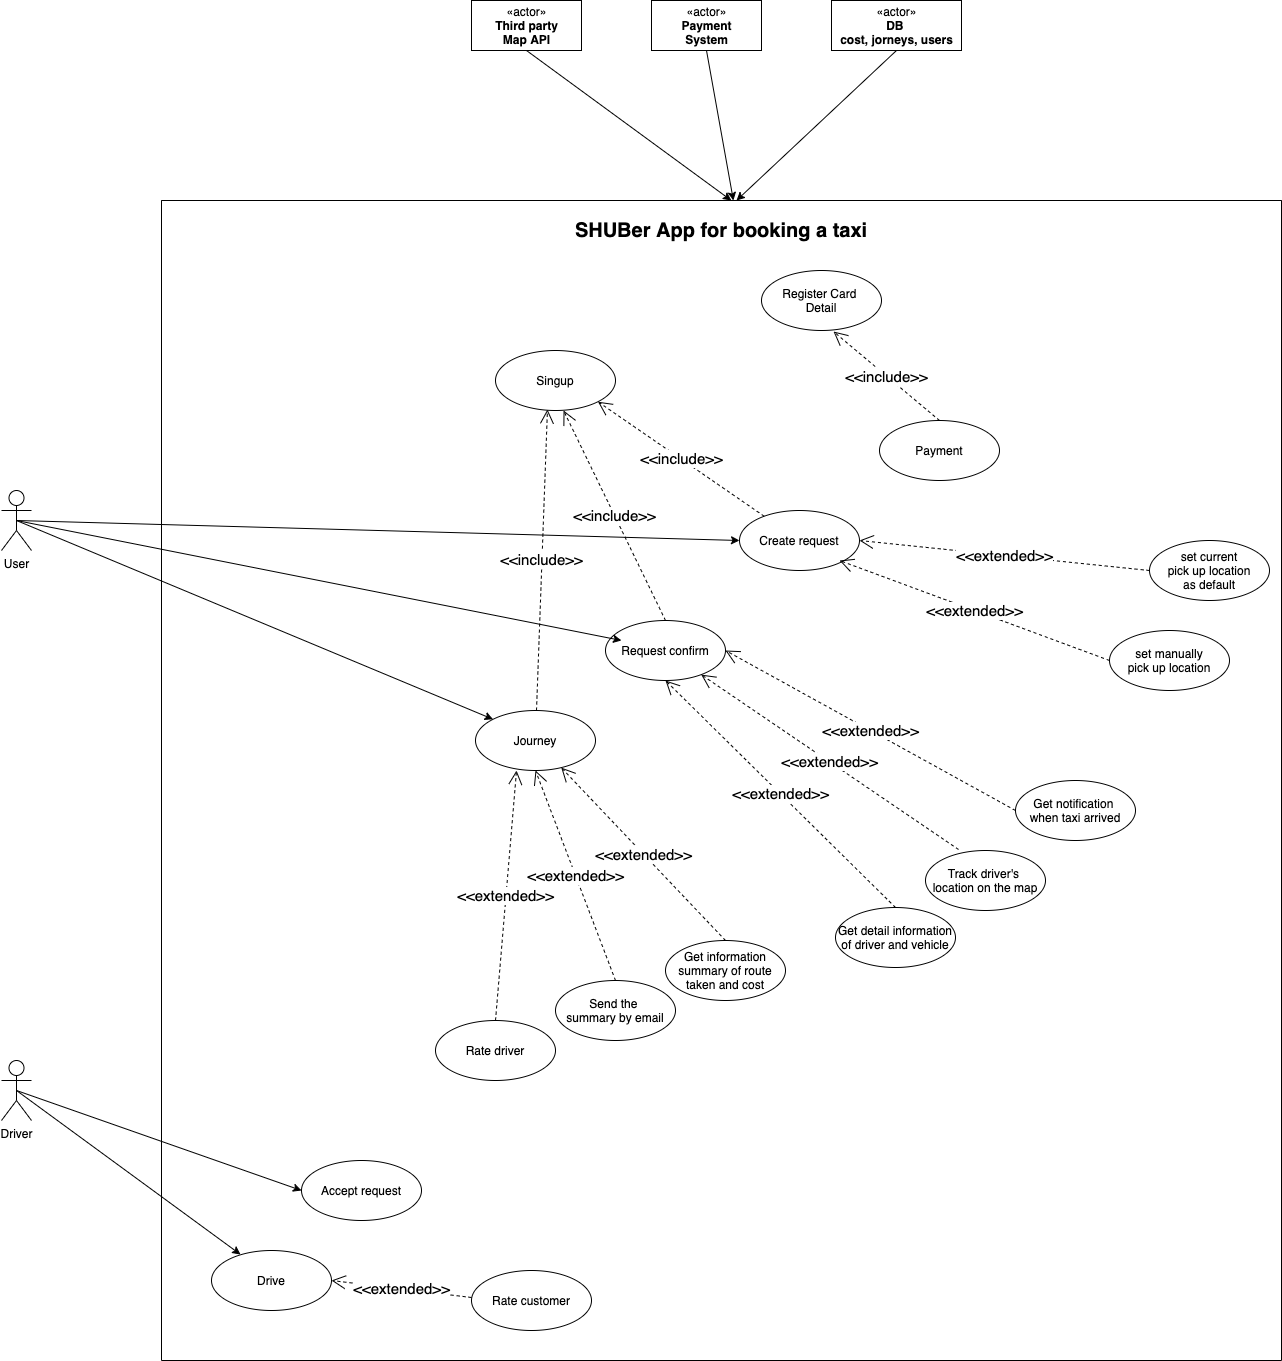

The diagram above was exported from draw.io. Its source (the exported page's mxGraphModel, read from the mxfile embedded in the PNG):
<mxGraphModel dx="2368" dy="2783" grid="1" gridSize="10" guides="1" tooltips="1" connect="1" arrows="1" fold="1" page="1" pageScale="1" pageWidth="1169" pageHeight="827" math="0" shadow="0">
  <root>
    <mxCell id="0" />
    <mxCell id="1" parent="0" />
    <mxCell id="yIlVobhfL9951AnTHwrj-10" value="&#10;&#10;&#10;&#10;" style="swimlane;startSize=0;" parent="1" vertex="1">
      <mxGeometry x="-550" y="-1250" width="1120" height="1160" as="geometry" />
    </mxCell>
    <mxCell id="yIlVobhfL9951AnTHwrj-17" value="Create request" style="ellipse;whiteSpace=wrap;html=1;" parent="yIlVobhfL9951AnTHwrj-10" vertex="1">
      <mxGeometry x="578" y="310" width="120" height="60" as="geometry" />
    </mxCell>
    <mxCell id="yIlVobhfL9951AnTHwrj-16" value="Register Card&amp;nbsp;&lt;br&gt;Detail" style="ellipse;whiteSpace=wrap;html=1;" parent="yIlVobhfL9951AnTHwrj-10" vertex="1">
      <mxGeometry x="600" y="70" width="120" height="60" as="geometry" />
    </mxCell>
    <mxCell id="yIlVobhfL9951AnTHwrj-12" value="Singup" style="ellipse;whiteSpace=wrap;html=1;" parent="yIlVobhfL9951AnTHwrj-10" vertex="1">
      <mxGeometry x="334" y="150" width="120" height="60" as="geometry" />
    </mxCell>
    <mxCell id="yIlVobhfL9951AnTHwrj-27" value="set current&lt;br&gt;pick up location&lt;br&gt;as default" style="ellipse;whiteSpace=wrap;html=1;" parent="yIlVobhfL9951AnTHwrj-10" vertex="1">
      <mxGeometry x="988" y="340" width="120" height="60" as="geometry" />
    </mxCell>
    <mxCell id="yIlVobhfL9951AnTHwrj-28" value="set manually&lt;br&gt;pick up location" style="ellipse;whiteSpace=wrap;html=1;" parent="yIlVobhfL9951AnTHwrj-10" vertex="1">
      <mxGeometry x="948" y="430" width="120" height="60" as="geometry" />
    </mxCell>
    <mxCell id="M7PhAC-UtF7q4G0mDB4N-95" value="Payment" style="ellipse;whiteSpace=wrap;html=1;" vertex="1" parent="yIlVobhfL9951AnTHwrj-10">
      <mxGeometry x="718" y="220" width="120" height="60" as="geometry" />
    </mxCell>
    <mxCell id="yIlVobhfL9951AnTHwrj-26" value="Rate driver" style="ellipse;whiteSpace=wrap;html=1;" parent="yIlVobhfL9951AnTHwrj-10" vertex="1">
      <mxGeometry x="274" y="820" width="120" height="60" as="geometry" />
    </mxCell>
    <mxCell id="yIlVobhfL9951AnTHwrj-21" value="Get detail information of driver and vehicle" style="ellipse;whiteSpace=wrap;html=1;" parent="yIlVobhfL9951AnTHwrj-10" vertex="1">
      <mxGeometry x="674" y="707" width="120" height="60" as="geometry" />
    </mxCell>
    <mxCell id="yIlVobhfL9951AnTHwrj-22" value="Get notification &lt;br&gt;when taxi arrived" style="ellipse;whiteSpace=wrap;html=1;" parent="yIlVobhfL9951AnTHwrj-10" vertex="1">
      <mxGeometry x="854" y="580" width="120" height="60" as="geometry" />
    </mxCell>
    <mxCell id="yIlVobhfL9951AnTHwrj-20" value="Track driver's&amp;nbsp;&lt;br&gt;location on the map" style="ellipse;whiteSpace=wrap;html=1;" parent="yIlVobhfL9951AnTHwrj-10" vertex="1">
      <mxGeometry x="764" y="650" width="120" height="60" as="geometry" />
    </mxCell>
    <mxCell id="yIlVobhfL9951AnTHwrj-23" value="Get information&lt;br&gt;summary of route taken and cost" style="ellipse;whiteSpace=wrap;html=1;" parent="yIlVobhfL9951AnTHwrj-10" vertex="1">
      <mxGeometry x="504" y="740" width="120" height="60" as="geometry" />
    </mxCell>
    <mxCell id="yIlVobhfL9951AnTHwrj-24" value="Send the &lt;br&gt;summary by email" style="ellipse;whiteSpace=wrap;html=1;" parent="yIlVobhfL9951AnTHwrj-10" vertex="1">
      <mxGeometry x="394" y="780" width="120" height="60" as="geometry" />
    </mxCell>
    <mxCell id="M7PhAC-UtF7q4G0mDB4N-98" value="Journey" style="ellipse;whiteSpace=wrap;html=1;" vertex="1" parent="yIlVobhfL9951AnTHwrj-10">
      <mxGeometry x="314" y="510" width="120" height="60" as="geometry" />
    </mxCell>
    <mxCell id="M7PhAC-UtF7q4G0mDB4N-99" value="Request confirm" style="ellipse;whiteSpace=wrap;html=1;" vertex="1" parent="yIlVobhfL9951AnTHwrj-10">
      <mxGeometry x="444" y="420" width="120" height="60" as="geometry" />
    </mxCell>
    <mxCell id="M7PhAC-UtF7q4G0mDB4N-102" value="&amp;lt;&amp;lt;extended&amp;gt;&amp;gt;" style="endArrow=open;endSize=12;dashed=1;html=1;rounded=0;fontSize=15;entryX=0.342;entryY=1;entryDx=0;entryDy=0;exitX=0.5;exitY=0;exitDx=0;exitDy=0;entryPerimeter=0;" edge="1" parent="yIlVobhfL9951AnTHwrj-10" source="yIlVobhfL9951AnTHwrj-26" target="M7PhAC-UtF7q4G0mDB4N-98">
      <mxGeometry width="160" relative="1" as="geometry">
        <mxPoint x="334" y="690" as="sourcePoint" />
        <mxPoint x="494" y="690" as="targetPoint" />
      </mxGeometry>
    </mxCell>
    <mxCell id="M7PhAC-UtF7q4G0mDB4N-103" value="&amp;lt;&amp;lt;extended&amp;gt;&amp;gt;" style="endArrow=open;endSize=12;dashed=1;html=1;rounded=0;fontSize=15;entryX=0.5;entryY=1;entryDx=0;entryDy=0;exitX=0.5;exitY=0;exitDx=0;exitDy=0;" edge="1" parent="yIlVobhfL9951AnTHwrj-10" source="yIlVobhfL9951AnTHwrj-24" target="M7PhAC-UtF7q4G0mDB4N-98">
      <mxGeometry width="160" relative="1" as="geometry">
        <mxPoint x="344" y="830" as="sourcePoint" />
        <mxPoint x="365.03999999999996" y="580" as="targetPoint" />
      </mxGeometry>
    </mxCell>
    <mxCell id="M7PhAC-UtF7q4G0mDB4N-105" value="&amp;lt;&amp;lt;extended&amp;gt;&amp;gt;" style="endArrow=open;endSize=12;dashed=1;html=1;rounded=0;fontSize=15;exitX=0.5;exitY=0;exitDx=0;exitDy=0;" edge="1" parent="yIlVobhfL9951AnTHwrj-10" source="yIlVobhfL9951AnTHwrj-23" target="M7PhAC-UtF7q4G0mDB4N-98">
      <mxGeometry width="160" relative="1" as="geometry">
        <mxPoint x="544" y="781.5" as="sourcePoint" />
        <mxPoint x="434" y="538.5" as="targetPoint" />
      </mxGeometry>
    </mxCell>
    <mxCell id="M7PhAC-UtF7q4G0mDB4N-106" value="&amp;lt;&amp;lt;extended&amp;gt;&amp;gt;" style="endArrow=open;endSize=12;dashed=1;html=1;rounded=0;fontSize=15;exitX=0.5;exitY=0;exitDx=0;exitDy=0;entryX=0.5;entryY=1;entryDx=0;entryDy=0;" edge="1" parent="yIlVobhfL9951AnTHwrj-10" source="yIlVobhfL9951AnTHwrj-21" target="M7PhAC-UtF7q4G0mDB4N-99">
      <mxGeometry width="160" relative="1" as="geometry">
        <mxPoint x="718.26" y="710" as="sourcePoint" />
        <mxPoint x="554.0034088740788" y="537.0983251306093" as="targetPoint" />
      </mxGeometry>
    </mxCell>
    <mxCell id="M7PhAC-UtF7q4G0mDB4N-128" value="&amp;lt;&amp;lt;extended&amp;gt;&amp;gt;" style="endArrow=open;endSize=12;dashed=1;html=1;rounded=0;fontSize=15;exitX=0.275;exitY=-0.017;exitDx=0;exitDy=0;exitPerimeter=0;" edge="1" parent="yIlVobhfL9951AnTHwrj-10" source="yIlVobhfL9951AnTHwrj-20" target="M7PhAC-UtF7q4G0mDB4N-99">
      <mxGeometry width="160" relative="1" as="geometry">
        <mxPoint x="814" y="667" as="sourcePoint" />
        <mxPoint x="584" y="440" as="targetPoint" />
      </mxGeometry>
    </mxCell>
    <mxCell id="M7PhAC-UtF7q4G0mDB4N-129" value="&amp;lt;&amp;lt;extended&amp;gt;&amp;gt;" style="endArrow=open;endSize=12;dashed=1;html=1;rounded=0;fontSize=15;exitX=0;exitY=0.5;exitDx=0;exitDy=0;entryX=1;entryY=0.5;entryDx=0;entryDy=0;" edge="1" parent="yIlVobhfL9951AnTHwrj-10" source="yIlVobhfL9951AnTHwrj-22" target="M7PhAC-UtF7q4G0mDB4N-99">
      <mxGeometry width="160" relative="1" as="geometry">
        <mxPoint x="851.31" y="604.86" as="sourcePoint" />
        <mxPoint x="593.9974321454706" y="429.9964217228779" as="targetPoint" />
      </mxGeometry>
    </mxCell>
    <mxCell id="M7PhAC-UtF7q4G0mDB4N-130" value="&amp;lt;&amp;lt;extended&amp;gt;&amp;gt;" style="endArrow=open;endSize=12;dashed=1;html=1;rounded=0;fontSize=15;exitX=0;exitY=0.5;exitDx=0;exitDy=0;entryX=1;entryY=0.5;entryDx=0;entryDy=0;" edge="1" parent="yIlVobhfL9951AnTHwrj-10" source="yIlVobhfL9951AnTHwrj-28">
      <mxGeometry width="160" relative="1" as="geometry">
        <mxPoint x="968" y="520" as="sourcePoint" />
        <mxPoint x="678" y="360" as="targetPoint" />
      </mxGeometry>
    </mxCell>
    <mxCell id="M7PhAC-UtF7q4G0mDB4N-131" value="&amp;lt;&amp;lt;extended&amp;gt;&amp;gt;" style="endArrow=open;endSize=12;dashed=1;html=1;rounded=0;fontSize=15;exitX=0;exitY=0.5;exitDx=0;exitDy=0;entryX=1;entryY=0.5;entryDx=0;entryDy=0;" edge="1" parent="yIlVobhfL9951AnTHwrj-10" source="yIlVobhfL9951AnTHwrj-27">
      <mxGeometry width="160" relative="1" as="geometry">
        <mxPoint x="968" y="440" as="sourcePoint" />
        <mxPoint x="698" y="340" as="targetPoint" />
      </mxGeometry>
    </mxCell>
    <mxCell id="M7PhAC-UtF7q4G0mDB4N-134" value="&amp;lt;&amp;lt;include&amp;gt;&amp;gt;" style="endArrow=open;endSize=12;dashed=1;html=1;rounded=0;fontSize=15;entryX=0.433;entryY=0.983;entryDx=0;entryDy=0;entryPerimeter=0;" edge="1" parent="yIlVobhfL9951AnTHwrj-10" source="M7PhAC-UtF7q4G0mDB4N-98" target="yIlVobhfL9951AnTHwrj-12">
      <mxGeometry width="160" relative="1" as="geometry">
        <mxPoint x="363.48" y="470" as="sourcePoint" />
        <mxPoint x="384.52" y="220" as="targetPoint" />
      </mxGeometry>
    </mxCell>
    <mxCell id="M7PhAC-UtF7q4G0mDB4N-135" value="&amp;lt;&amp;lt;include&amp;gt;&amp;gt;" style="endArrow=open;endSize=12;dashed=1;html=1;rounded=0;fontSize=15;entryX=0.567;entryY=1;entryDx=0;entryDy=0;entryPerimeter=0;exitX=0.5;exitY=0;exitDx=0;exitDy=0;" edge="1" parent="yIlVobhfL9951AnTHwrj-10" source="M7PhAC-UtF7q4G0mDB4N-99" target="yIlVobhfL9951AnTHwrj-12">
      <mxGeometry width="160" relative="1" as="geometry">
        <mxPoint x="384.9968412458343" y="520.0041406935343" as="sourcePoint" />
        <mxPoint x="395.96000000000004" y="218.98000000000002" as="targetPoint" />
      </mxGeometry>
    </mxCell>
    <mxCell id="M7PhAC-UtF7q4G0mDB4N-136" value="&amp;lt;&amp;lt;include&amp;gt;&amp;gt;" style="endArrow=open;endSize=12;dashed=1;html=1;rounded=0;fontSize=15;entryX=1;entryY=1;entryDx=0;entryDy=0;" edge="1" parent="yIlVobhfL9951AnTHwrj-10" source="yIlVobhfL9951AnTHwrj-17" target="yIlVobhfL9951AnTHwrj-12">
      <mxGeometry width="160" relative="1" as="geometry">
        <mxPoint x="545.96" y="400" as="sourcePoint" />
        <mxPoint x="444" y="190" as="targetPoint" />
      </mxGeometry>
    </mxCell>
    <mxCell id="M7PhAC-UtF7q4G0mDB4N-137" value="&amp;lt;&amp;lt;include&amp;gt;&amp;gt;" style="endArrow=open;endSize=12;dashed=1;html=1;rounded=0;fontSize=15;entryX=0.6;entryY=1.017;entryDx=0;entryDy=0;exitX=0.5;exitY=0;exitDx=0;exitDy=0;entryPerimeter=0;" edge="1" parent="yIlVobhfL9951AnTHwrj-10" source="M7PhAC-UtF7q4G0mDB4N-95" target="yIlVobhfL9951AnTHwrj-16">
      <mxGeometry width="160" relative="1" as="geometry">
        <mxPoint x="650.2483591496997" y="279.99932120725634" as="sourcePoint" />
        <mxPoint x="483.99640687119273" y="165.46320343559637" as="targetPoint" />
      </mxGeometry>
    </mxCell>
    <mxCell id="yIlVobhfL9951AnTHwrj-2" value="&lt;b&gt;&lt;font style=&quot;font-size: 20px&quot;&gt;SHUBer App for booking a taxi&lt;/font&gt;&lt;/b&gt;" style="text;html=1;strokeColor=none;fillColor=none;align=center;verticalAlign=middle;whiteSpace=wrap;rounded=0;" parent="yIlVobhfL9951AnTHwrj-10" vertex="1">
      <mxGeometry x="301.25" width="517.5" height="60" as="geometry" />
    </mxCell>
    <mxCell id="yIlVobhfL9951AnTHwrj-19" value="Accept request" style="ellipse;whiteSpace=wrap;html=1;" parent="yIlVobhfL9951AnTHwrj-10" vertex="1">
      <mxGeometry x="140" y="960" width="120" height="60" as="geometry" />
    </mxCell>
    <mxCell id="yIlVobhfL9951AnTHwrj-25" value="Rate customer" style="ellipse;whiteSpace=wrap;html=1;" parent="yIlVobhfL9951AnTHwrj-10" vertex="1">
      <mxGeometry x="310" y="1070" width="120" height="60" as="geometry" />
    </mxCell>
    <mxCell id="M7PhAC-UtF7q4G0mDB4N-140" value="Drive" style="ellipse;whiteSpace=wrap;html=1;" vertex="1" parent="yIlVobhfL9951AnTHwrj-10">
      <mxGeometry x="50" y="1050" width="120" height="60" as="geometry" />
    </mxCell>
    <mxCell id="M7PhAC-UtF7q4G0mDB4N-150" value="&amp;lt;&amp;lt;extended&amp;gt;&amp;gt;" style="endArrow=open;endSize=12;dashed=1;html=1;rounded=0;fontSize=15;entryX=1;entryY=0.5;entryDx=0;entryDy=0;exitX=0.5;exitY=0;exitDx=0;exitDy=0;" edge="1" parent="yIlVobhfL9951AnTHwrj-10" target="M7PhAC-UtF7q4G0mDB4N-140">
      <mxGeometry width="160" relative="1" as="geometry">
        <mxPoint x="310" y="1097" as="sourcePoint" />
        <mxPoint x="331.03999999999996" y="847" as="targetPoint" />
      </mxGeometry>
    </mxCell>
    <mxCell id="M7PhAC-UtF7q4G0mDB4N-152" style="edgeStyle=none;rounded=0;orthogonalLoop=1;jettySize=auto;html=1;exitX=0;exitY=0.5;exitDx=0;exitDy=0;fontSize=15;" edge="1" parent="yIlVobhfL9951AnTHwrj-10" source="yIlVobhfL9951AnTHwrj-12" target="yIlVobhfL9951AnTHwrj-12">
      <mxGeometry relative="1" as="geometry">
        <Array as="points">
          <mxPoint x="334" y="180" />
        </Array>
      </mxGeometry>
    </mxCell>
    <mxCell id="M7PhAC-UtF7q4G0mDB4N-145" style="edgeStyle=none;rounded=0;orthogonalLoop=1;jettySize=auto;html=1;entryX=0.133;entryY=0.333;entryDx=0;entryDy=0;entryPerimeter=0;fontSize=15;" edge="1" parent="1" target="M7PhAC-UtF7q4G0mDB4N-99">
      <mxGeometry relative="1" as="geometry">
        <mxPoint x="-695" y="-930" as="sourcePoint" />
      </mxGeometry>
    </mxCell>
    <mxCell id="M7PhAC-UtF7q4G0mDB4N-146" style="edgeStyle=none;rounded=0;orthogonalLoop=1;jettySize=auto;html=1;exitX=0.5;exitY=0.5;exitDx=0;exitDy=0;exitPerimeter=0;entryX=0;entryY=0.5;entryDx=0;entryDy=0;fontSize=15;" edge="1" parent="1" source="yIlVobhfL9951AnTHwrj-8" target="yIlVobhfL9951AnTHwrj-17">
      <mxGeometry relative="1" as="geometry" />
    </mxCell>
    <mxCell id="yIlVobhfL9951AnTHwrj-8" value="User&lt;br&gt;" style="shape=umlActor;verticalLabelPosition=bottom;verticalAlign=top;html=1;" parent="1" vertex="1">
      <mxGeometry x="-710" y="-960" width="30" height="60" as="geometry" />
    </mxCell>
    <mxCell id="M7PhAC-UtF7q4G0mDB4N-148" style="edgeStyle=none;rounded=0;orthogonalLoop=1;jettySize=auto;html=1;exitX=0.5;exitY=0.5;exitDx=0;exitDy=0;exitPerimeter=0;entryX=0.242;entryY=0.067;entryDx=0;entryDy=0;entryPerimeter=0;fontSize=15;" edge="1" parent="1" source="yIlVobhfL9951AnTHwrj-3" target="M7PhAC-UtF7q4G0mDB4N-140">
      <mxGeometry relative="1" as="geometry" />
    </mxCell>
    <mxCell id="M7PhAC-UtF7q4G0mDB4N-149" style="edgeStyle=none;rounded=0;orthogonalLoop=1;jettySize=auto;html=1;exitX=0.5;exitY=0.5;exitDx=0;exitDy=0;exitPerimeter=0;entryX=0;entryY=0.5;entryDx=0;entryDy=0;fontSize=15;" edge="1" parent="1" source="yIlVobhfL9951AnTHwrj-3" target="yIlVobhfL9951AnTHwrj-19">
      <mxGeometry relative="1" as="geometry" />
    </mxCell>
    <mxCell id="yIlVobhfL9951AnTHwrj-3" value="Driver&lt;br&gt;" style="shape=umlActor;verticalLabelPosition=bottom;verticalAlign=top;html=1;" parent="1" vertex="1">
      <mxGeometry x="-710" y="-390" width="30" height="60" as="geometry" />
    </mxCell>
    <mxCell id="M7PhAC-UtF7q4G0mDB4N-142" style="edgeStyle=none;rounded=0;orthogonalLoop=1;jettySize=auto;html=1;exitX=0.5;exitY=1;exitDx=0;exitDy=0;fontSize=15;entryX=0.523;entryY=0;entryDx=0;entryDy=0;entryPerimeter=0;" edge="1" parent="1" source="yIlVobhfL9951AnTHwrj-9" target="yIlVobhfL9951AnTHwrj-2">
      <mxGeometry relative="1" as="geometry">
        <mxPoint x="20" y="-1260" as="targetPoint" />
      </mxGeometry>
    </mxCell>
    <mxCell id="yIlVobhfL9951AnTHwrj-9" value="«actor»&lt;br&gt;&lt;b&gt;Payment&lt;br&gt;System&lt;br&gt;&lt;/b&gt;" style="html=1;" parent="1" vertex="1">
      <mxGeometry x="-60" y="-1450" width="110" height="50" as="geometry" />
    </mxCell>
    <mxCell id="M7PhAC-UtF7q4G0mDB4N-141" style="edgeStyle=none;rounded=0;orthogonalLoop=1;jettySize=auto;html=1;exitX=0.5;exitY=1;exitDx=0;exitDy=0;entryX=0.519;entryY=0;entryDx=0;entryDy=0;entryPerimeter=0;fontSize=15;" edge="1" parent="1" source="M7PhAC-UtF7q4G0mDB4N-2" target="yIlVobhfL9951AnTHwrj-2">
      <mxGeometry relative="1" as="geometry" />
    </mxCell>
    <mxCell id="M7PhAC-UtF7q4G0mDB4N-2" value="«actor»&lt;br&gt;&lt;b&gt;Third party&lt;br&gt;Map API&lt;br&gt;&lt;/b&gt;" style="html=1;" vertex="1" parent="1">
      <mxGeometry x="-240" y="-1450" width="110" height="50" as="geometry" />
    </mxCell>
    <mxCell id="M7PhAC-UtF7q4G0mDB4N-143" style="edgeStyle=none;rounded=0;orthogonalLoop=1;jettySize=auto;html=1;exitX=0.5;exitY=1;exitDx=0;exitDy=0;fontSize=15;entryX=0.529;entryY=0;entryDx=0;entryDy=0;entryPerimeter=0;" edge="1" parent="1" source="M7PhAC-UtF7q4G0mDB4N-139" target="yIlVobhfL9951AnTHwrj-2">
      <mxGeometry relative="1" as="geometry">
        <mxPoint y="-1260" as="targetPoint" />
      </mxGeometry>
    </mxCell>
    <mxCell id="M7PhAC-UtF7q4G0mDB4N-139" value="«actor»&lt;br&gt;&lt;b&gt;DB &lt;br&gt;cost, jorneys, users&lt;br&gt;&lt;/b&gt;" style="html=1;" vertex="1" parent="1">
      <mxGeometry x="120" y="-1450" width="130" height="50" as="geometry" />
    </mxCell>
    <mxCell id="M7PhAC-UtF7q4G0mDB4N-144" style="edgeStyle=none;rounded=0;orthogonalLoop=1;jettySize=auto;html=1;entryX=0;entryY=0;entryDx=0;entryDy=0;fontSize=15;exitX=0.5;exitY=0.5;exitDx=0;exitDy=0;exitPerimeter=0;" edge="1" parent="1" source="yIlVobhfL9951AnTHwrj-8" target="M7PhAC-UtF7q4G0mDB4N-98">
      <mxGeometry relative="1" as="geometry" />
    </mxCell>
    <mxCell id="M7PhAC-UtF7q4G0mDB4N-151" style="edgeStyle=none;rounded=0;orthogonalLoop=1;jettySize=auto;html=1;exitX=0;exitY=0.5;exitDx=0;exitDy=0;fontSize=15;" edge="1" parent="1" source="yIlVobhfL9951AnTHwrj-10" target="yIlVobhfL9951AnTHwrj-10">
      <mxGeometry relative="1" as="geometry" />
    </mxCell>
  </root>
</mxGraphModel>